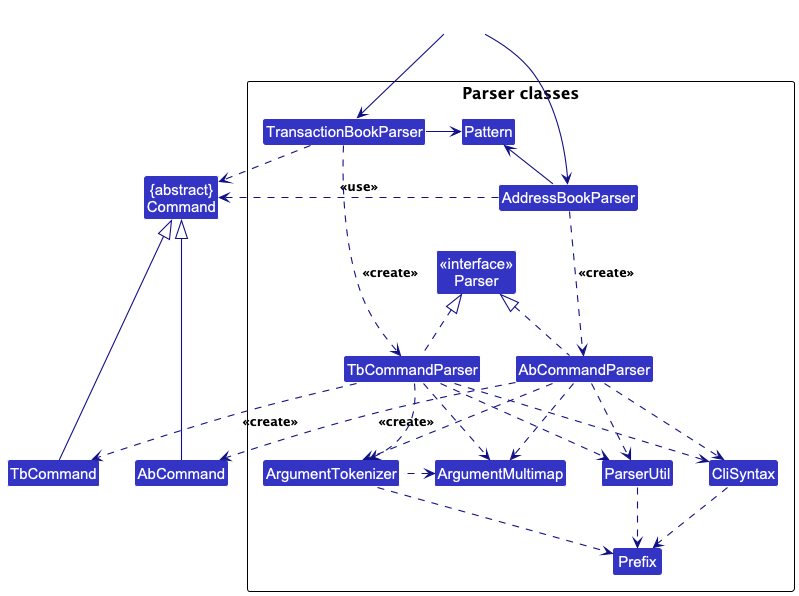

The diagram above was rendered by PlantUML. Its source (embedded in the PNG):
@startuml
!include style.puml
skinparam arrowThickness 1.1
skinparam arrowColor LOGIC_COLOR_T4
skinparam classBackgroundColor LOGIC_COLOR

Class "{abstract}\nCommand" as Command
Class AbCommand
Class TbCommand

package "Parser classes"{
Class "<<interface>>\nParser" as Parser
Class AddressBookParser
Class TransactionBookParser
Class AbCommandParser
Class TbCommandParser
Class CliSyntax
Class ParserUtil
Class ArgumentMultimap
Class ArgumentTokenizer
Class Prefix
Class Pattern
}

Class HiddenOutside #FFFFFF
HiddenOutside --> AddressBookParser
HiddenOutside --> TransactionBookParser

ArgumentTokenizer .left.> ArgumentMultimap
CliSyntax ..> Prefix
AbCommandParser ..> ParserUtil
ParserUtil .down.> Prefix
ArgumentTokenizer .down.> Prefix
AbCommand -up-|> Command

AddressBookParser -left-> Pattern
AddressBookParser .down.> AbCommandParser: <<create>>
AbCommandParser ..> AbCommand : <<create>>
AddressBookParser .left.> Command : <<use>>
AbCommandParser .up.|> Parser
AbCommandParser ..> ArgumentMultimap
AbCommandParser ..> ArgumentTokenizer
AbCommandParser ..> CliSyntax

TransactionBookParser -right-> Pattern
TransactionBookParser .down.> TbCommandParser: <<create>>
TbCommandParser ..> TbCommand : <<create>>
TransactionBookParser .right.> Command : <<use>>
TbCommandParser .up.|> Parser
TbCommandParser ..> ArgumentMultimap
TbCommandParser ..> ArgumentTokenizer
TbCommandParser ..> CliSyntax
TbCommandParser ..> ParserUtil
TbCommand -up-|> Command

'For formatting purposes:
Pattern -down[hidden]- Parser
@enduml